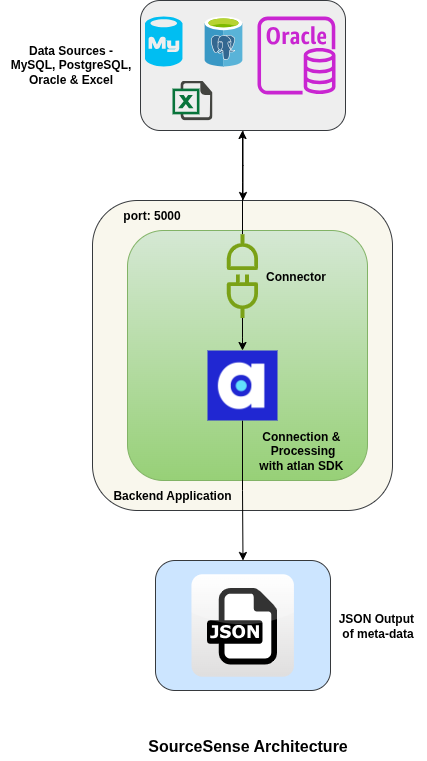

The diagram above was exported from draw.io. Its source (the exported page's mxGraphModel, read from the mxfile embedded in the PNG):
<mxGraphModel dx="1426" dy="759" grid="1" gridSize="10" guides="1" tooltips="1" connect="1" arrows="1" fold="1" page="1" pageScale="1" pageWidth="850" pageHeight="1100" math="0" shadow="0">
  <root>
    <mxCell id="0" />
    <mxCell id="1" parent="0" />
    <mxCell id="79LgnVkvaYWAgl5VOoWJ-14" style="edgeStyle=orthogonalEdgeStyle;rounded=0;orthogonalLoop=1;jettySize=auto;html=1;" edge="1" parent="1" source="79LgnVkvaYWAgl5VOoWJ-1">
      <mxGeometry relative="1" as="geometry">
        <mxPoint x="425.5" y="240" as="targetPoint" />
      </mxGeometry>
    </mxCell>
    <mxCell id="79LgnVkvaYWAgl5VOoWJ-1" value="" style="rounded=1;whiteSpace=wrap;html=1;fillColor=#eeeeee;strokeColor=#36393d;" vertex="1" parent="1">
      <mxGeometry x="323" y="40" width="205" height="130" as="geometry" />
    </mxCell>
    <mxCell id="79LgnVkvaYWAgl5VOoWJ-2" value="" style="verticalLabelPosition=bottom;html=1;verticalAlign=top;align=center;strokeColor=none;fillColor=#00BEF2;shape=mxgraph.azure.mysql_database;" vertex="1" parent="1">
      <mxGeometry x="327.5" y="56" width="37.5" height="50" as="geometry" />
    </mxCell>
    <mxCell id="79LgnVkvaYWAgl5VOoWJ-3" value="" style="image;sketch=0;aspect=fixed;html=1;points=[];align=center;fontSize=12;image=img/lib/mscae/Azure_Database_for_PostgreSQL_servers.svg;" vertex="1" parent="1">
      <mxGeometry x="387" y="56" width="38" height="50" as="geometry" />
    </mxCell>
    <mxCell id="79LgnVkvaYWAgl5VOoWJ-4" value="" style="sketch=0;outlineConnect=0;fontColor=#232F3E;gradientColor=none;fillColor=#C925D1;strokeColor=none;dashed=0;verticalLabelPosition=bottom;verticalAlign=top;align=center;html=1;fontSize=12;fontStyle=0;aspect=fixed;pointerEvents=1;shape=mxgraph.aws4.rds_oracle_instance;" vertex="1" parent="1">
      <mxGeometry x="440" y="56" width="78" height="78" as="geometry" />
    </mxCell>
    <mxCell id="79LgnVkvaYWAgl5VOoWJ-5" value="" style="shape=image;html=1;verticalAlign=top;verticalLabelPosition=bottom;labelBackgroundColor=#ffffff;imageAspect=0;aspect=fixed;image=https://icons.diagrams.net/icon-cache1/Document_icons-2697/647702-excel-1195.svg" vertex="1" parent="1">
      <mxGeometry x="355" y="120" width="40" height="40" as="geometry" />
    </mxCell>
    <mxCell id="79LgnVkvaYWAgl5VOoWJ-6" value="" style="rounded=1;whiteSpace=wrap;html=1;fillColor=#f9f7ed;strokeColor=#36393d;" vertex="1" parent="1">
      <mxGeometry x="275" y="240" width="300" height="310" as="geometry" />
    </mxCell>
    <mxCell id="79LgnVkvaYWAgl5VOoWJ-7" value="" style="rounded=1;whiteSpace=wrap;html=1;fillColor=#cce5ff;strokeColor=#36393d;" vertex="1" parent="1">
      <mxGeometry x="338" y="600" width="175" height="130" as="geometry" />
    </mxCell>
    <mxCell id="79LgnVkvaYWAgl5VOoWJ-8" value="" style="dashed=0;outlineConnect=0;html=1;align=center;labelPosition=center;verticalLabelPosition=bottom;verticalAlign=top;shape=mxgraph.webicons.json;gradientColor=#DFDEDE" vertex="1" parent="1">
      <mxGeometry x="374" y="613.8000000000001" width="102.4" height="102.4" as="geometry" />
    </mxCell>
    <mxCell id="79LgnVkvaYWAgl5VOoWJ-9" value="" style="rounded=1;whiteSpace=wrap;html=1;fillColor=#d5e8d4;strokeColor=#82b366;gradientColor=#97d077;" vertex="1" parent="1">
      <mxGeometry x="310" y="270" width="240" height="250" as="geometry" />
    </mxCell>
    <mxCell id="79LgnVkvaYWAgl5VOoWJ-30" style="edgeStyle=orthogonalEdgeStyle;rounded=0;orthogonalLoop=1;jettySize=auto;html=1;entryX=0.5;entryY=0;entryDx=0;entryDy=0;" edge="1" parent="1" source="79LgnVkvaYWAgl5VOoWJ-11" target="79LgnVkvaYWAgl5VOoWJ-7">
      <mxGeometry relative="1" as="geometry" />
    </mxCell>
    <mxCell id="79LgnVkvaYWAgl5VOoWJ-11" value="" style="shape=image;verticalLabelPosition=bottom;labelBackgroundColor=default;verticalAlign=top;aspect=fixed;imageAspect=0;image=data:image/png,(base64 omitted: 9140 chars);" vertex="1" parent="1">
      <mxGeometry x="390" y="390" width="70" height="70" as="geometry" />
    </mxCell>
    <mxCell id="79LgnVkvaYWAgl5VOoWJ-17" value="&lt;b&gt;Backend Application&lt;/b&gt;" style="text;html=1;align=center;verticalAlign=middle;whiteSpace=wrap;rounded=0;" vertex="1" parent="1">
      <mxGeometry x="285" y="520" width="140" height="30" as="geometry" />
    </mxCell>
    <mxCell id="79LgnVkvaYWAgl5VOoWJ-18" value="&lt;b&gt;Connection &amp;amp;&amp;nbsp;&lt;/b&gt;&lt;div&gt;&lt;b&gt;Processing&lt;/b&gt;&lt;div&gt;&lt;b&gt;with atlan SDK&amp;nbsp;&lt;/b&gt;&lt;/div&gt;&lt;/div&gt;" style="text;html=1;align=center;verticalAlign=middle;resizable=0;points=[];autosize=1;strokeColor=none;fillColor=none;" vertex="1" parent="1">
      <mxGeometry x="430" y="460" width="110" height="60" as="geometry" />
    </mxCell>
    <mxCell id="79LgnVkvaYWAgl5VOoWJ-22" value="&lt;b&gt;JSON Output&amp;nbsp;&lt;/b&gt;&lt;div&gt;&lt;b&gt;of meta-data&lt;/b&gt;&lt;/div&gt;" style="text;html=1;align=center;verticalAlign=middle;resizable=0;points=[];autosize=1;strokeColor=none;fillColor=none;" vertex="1" parent="1">
      <mxGeometry x="510" y="645" width="100" height="40" as="geometry" />
    </mxCell>
    <mxCell id="79LgnVkvaYWAgl5VOoWJ-23" value="&lt;b&gt;Data Sources -&lt;/b&gt;&lt;div&gt;&lt;b&gt;MySQL, PostgreSQL,&lt;/b&gt;&lt;/div&gt;&lt;div&gt;&lt;b&gt;Oracle &amp;amp; Excel&lt;/b&gt;&lt;/div&gt;" style="text;html=1;align=center;verticalAlign=middle;resizable=0;points=[];autosize=1;strokeColor=none;fillColor=none;" vertex="1" parent="1">
      <mxGeometry x="183" y="74" width="140" height="60" as="geometry" />
    </mxCell>
    <mxCell id="79LgnVkvaYWAgl5VOoWJ-24" value="&lt;b&gt;&lt;font style=&quot;font-size: 16px;&quot;&gt;SourceSense Architecture&lt;/font&gt;&lt;/b&gt;" style="text;html=1;align=center;verticalAlign=middle;resizable=0;points=[];autosize=1;strokeColor=none;fillColor=none;" vertex="1" parent="1">
      <mxGeometry x="320" y="770" width="220" height="30" as="geometry" />
    </mxCell>
    <mxCell id="79LgnVkvaYWAgl5VOoWJ-28" style="edgeStyle=orthogonalEdgeStyle;rounded=0;orthogonalLoop=1;jettySize=auto;html=1;" edge="1" parent="1" source="79LgnVkvaYWAgl5VOoWJ-27">
      <mxGeometry relative="1" as="geometry">
        <mxPoint x="424.9949999999999" y="170" as="targetPoint" />
      </mxGeometry>
    </mxCell>
    <mxCell id="79LgnVkvaYWAgl5VOoWJ-29" style="edgeStyle=orthogonalEdgeStyle;rounded=0;orthogonalLoop=1;jettySize=auto;html=1;" edge="1" parent="1" source="79LgnVkvaYWAgl5VOoWJ-27" target="79LgnVkvaYWAgl5VOoWJ-11">
      <mxGeometry relative="1" as="geometry" />
    </mxCell>
    <mxCell id="79LgnVkvaYWAgl5VOoWJ-27" value="" style="sketch=0;outlineConnect=0;fontColor=#232F3E;gradientColor=none;fillColor=#7AA116;strokeColor=none;dashed=0;verticalLabelPosition=bottom;verticalAlign=top;align=center;html=1;fontSize=12;fontStyle=0;aspect=fixed;pointerEvents=1;shape=mxgraph.aws4.connector;rotation=-90;" vertex="1" parent="1">
      <mxGeometry x="382.995" y="300" width="84" height="31.23" as="geometry" />
    </mxCell>
    <mxCell id="79LgnVkvaYWAgl5VOoWJ-31" value="&lt;b&gt;Connector&lt;/b&gt;" style="text;html=1;align=center;verticalAlign=middle;resizable=0;points=[];autosize=1;strokeColor=none;fillColor=none;" vertex="1" parent="1">
      <mxGeometry x="438" y="301.23" width="80" height="30" as="geometry" />
    </mxCell>
    <mxCell id="79LgnVkvaYWAgl5VOoWJ-32" value="&lt;b&gt;port: 5000&lt;/b&gt;" style="text;html=1;align=center;verticalAlign=middle;resizable=0;points=[];autosize=1;strokeColor=none;fillColor=none;" vertex="1" parent="1">
      <mxGeometry x="294" y="240" width="80" height="30" as="geometry" />
    </mxCell>
  </root>
</mxGraphModel>